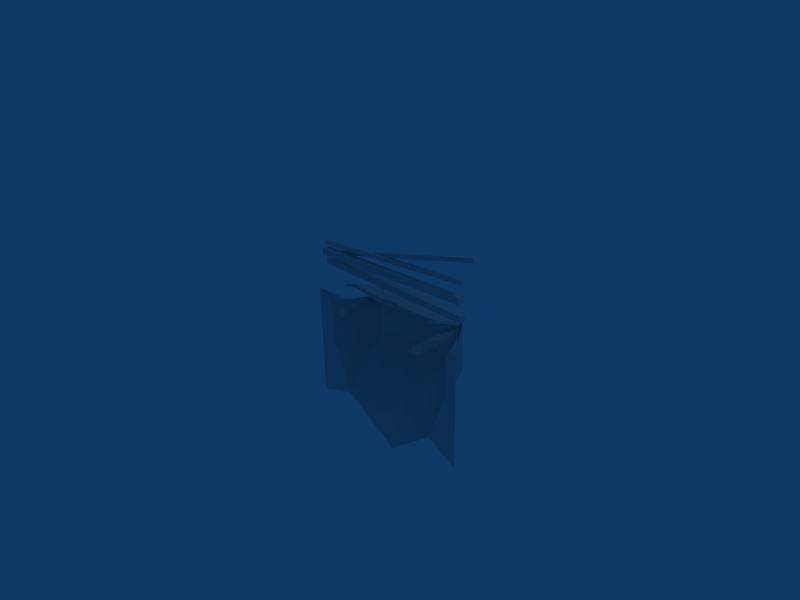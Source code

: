 # Source: desert_camp_construction.blend  (saved by Blender 2.45.0; exported with 4.5.12 LTS)
import bpy
from mathutils import Matrix  # noqa: F401  (used for matrix-valued properties, if any)

bpy.ops.wm.read_factory_settings(use_empty=True)
scene = bpy.context.scene
scene.name = 'Scene'

# ---- collections
col_collection_1 = bpy.data.collections.new('Collection 1'); scene.collection.children.link(col_collection_1)

# ---- materials (node trees are filled in below, after node groups)
mat_tentmat = bpy.data.materials.new('tentmat')
mat_tentmat.alpha_threshold = 0.0
mat_tentmat.roughness = 0.5
mat_tentmat.line_color = (0.0, 0.0, 0.0, 1.0)
mat_egyptmantex_002 = bpy.data.materials.new('egyptmantex.002')
mat_egyptmantex_002.alpha_threshold = 0.0
mat_egyptmantex_002.roughness = 0.5
mat_egyptmantex_002.line_color = (0.0, 0.0, 0.0, 1.0)

# ---- material node trees

# ---- world
world_world = bpy.data.worlds.new('World'); scene.world = world_world
world_world.color = (0.05656, 0.2208, 0.4)
world_world.use_sun_shadow = False
world_world.sun_shadow_jitter_overblur = 0.0
world_world.cycles.sampling_method = 'MANUAL'
world_world.cycles.sample_map_resolution = 256

# ---- cameras
cam_camera = bpy.data.cameras.new('Camera')
cam_camera.passepartout_alpha = 0.2
cam_camera.clip_end = 100.0
cam_camera.lens = 35.0
cam_camera.ortho_scale = 7.314
cam_camera.show_passepartout = False
cam_camera.show_safe_areas = True
cam_camera.dof.focus_distance = 0.0
cam_camera.dof.aperture_fstop = 128.0

# ---- lights
light_spot = bpy.data.lights.new('Spot', 'POINT')
light_spot.transmission_factor = 0.0
light_spot.cutoff_distance = 30.0
light_spot.energy = 100.0
light_spot.shadow_buffer_clip_start = 1.001
light_spot.shadow_soft_size = 1.0
light_spot.shadow_maximum_resolution = 0.006
light_spot.use_absolute_resolution = True
light_spot.cycles.use_multiple_importance_sampling = False

# ---- meshes
me_tent_001 = bpy.data.meshes.new('tent.001')
me_tent_001.from_pydata([(-0.744, 1.622, -0.006684), (-3.162, 1.622, -0.009427), (-0.748, -5.141e-07, -0.01428), (-1.939, 1.804, 0.2184), (-3.156, -1.708e-07, -0.01448), (-1.939, -3.861e-07, 0.9854), (-0.746, 0.6417, -0.01048), (-0.9307, 0.1369, 0.4014), (-1.094, 1.502, 0.03735), (-2.795, 1.502, -0.01902), (-2.973, 0.1369, 0.407), (-3.159, 0.6417, -0.01195), (-1.098, -3.745e-07, 0.7185), (-1.918, -0.1942, 0.8925), (-2.789, -3.721e-07, 0.6647), (-1.939, 0.6417, 0.912), (-1.1, -0.1504, 0.7147), (-2.786, -0.1504, 0.6622), (-1.096, 0.6417, 0.7223), (-2.792, 0.6417, 0.6672), (-0.529, 1.711, -0.02684), (-0.531, 0.6417, -0.03064), (-0.533, -5.132e-07, -0.03444), (-0.5351, -0.1504, -0.03824), (-3.41, -0.1504, -0.03831), (-3.413, -1.699e-07, -0.03578), (-3.418, 1.711, -0.03073), (-3.416, 0.6417, -0.03325), (-1.939, -0.4062, -0.06164), (-1.1, -0.4062, 0.08621), (-2.786, -0.4062, 0.03365), (-1.942, 2.174, 0.08397), (-1.117, 0.05328, 0.6592), (-1.117, -0.05328, 0.6592), (-1.223, -0.05328, 0.6592), (-1.223, 0.05328, 0.6592), (-1.223, 0.05328, -0.1718), (-1.223, -0.05328, -0.1718), (-1.117, -0.05328, -0.1718), (-1.117, 0.05328, -0.1718), (-0.5923, -0.5437, 0.1959), (-0.5923, -0.6463, 0.1959), (-0.5921, -0.6463, 0.09337), (-0.5921, -0.5437, 0.09337), (-3.355, -0.5437, 0.08611), (-3.355, -0.6463, 0.08611), (-3.355, -0.6463, 0.1887), (-3.355, -0.5437, 0.1887), (-3.305, -0.737, 0.08626), (-3.31, -0.8394, 0.08626), (-3.31, -0.8394, -0.01629), (-3.305, -0.737, -0.01629), (-0.5453, -0.8703, -0.009034), (-0.5503, -0.9727, -0.009034), (-0.5505, -0.9727, 0.09352), (-0.5455, -0.8703, 0.09352), (-2.798, -0.1208, 0.5549), (-2.795, -0.4062, -0.06618), (-1.1, -0.1282, 0.6179), (-1.1, -0.4094, -0.01057), (-2.667, 0.05328, -0.1718), (-2.667, -0.05328, -0.1718), (-2.774, -0.05328, -0.1718), (-2.774, 0.05328, -0.1718), (-2.774, 0.05328, 0.6592), (-2.774, -0.05328, 0.6592), (-2.667, -0.05328, 0.6592), (-2.667, 0.05328, 0.6592), (-3.334, -0.875, 0.05901), (-3.34, -0.9362, 0.05901), (-3.339, -0.9363, 0.1205), (-3.334, -0.875, 0.1205), (-0.5609, -1.129, 0.09918), (-0.5665, -1.19, 0.09918), (-0.567, -1.19, 0.03768), (-0.5614, -1.129, 0.03768), (-0.3379, -1.505, 0.0361), (-0.3541, -1.565, 0.03651), (-0.3521, -1.565, 0.09797), (-0.3359, -1.506, 0.09757), (-3.02, -0.7711, 0.1862), (-3.036, -0.8305, 0.1866), (-3.038, -0.8303, 0.1252), (-3.022, -0.771, 0.1248)], [], [(3, 8, 31), (9, 3, 31), (81, 82, 83), (81, 83, 80), (81, 80, 79), (81, 79, 78), (80, 83, 76), (80, 76, 79), (83, 82, 77), (83, 77, 76), (82, 81, 78), (82, 78, 77), (76, 77, 78), (76, 78, 79), (75, 74, 73), (75, 73, 72), (69, 70, 73), (69, 73, 74), (68, 69, 74), (68, 74, 75), (71, 68, 75), (71, 75, 72), (70, 71, 72), (70, 72, 73), (70, 69, 68), (70, 68, 71), (67, 66, 65), (67, 65, 64), (61, 62, 65), (61, 65, 66), (60, 61, 66), (60, 66, 67), (63, 60, 67), (63, 67, 64), (62, 63, 64), (62, 64, 65), (62, 61, 60), (62, 60, 63), (16, 29, 59), (16, 59, 58), (30, 17, 57), (17, 56, 57), (53, 54, 55), (53, 55, 52), (53, 52, 51), (53, 51, 50), (52, 55, 48), (52, 48, 51), (55, 54, 49), (55, 49, 48), (54, 53, 50), (54, 50, 49), (48, 49, 50), (48, 50, 51), (47, 46, 45), (47, 45, 44), (41, 42, 45), (41, 45, 46), (40, 41, 46), (40, 46, 47), (43, 40, 47), (43, 47, 44), (42, 43, 44), (42, 44, 45), (42, 41, 40), (42, 40, 43), (37, 38, 39), (37, 39, 36), (37, 36, 35), (37, 35, 34), (36, 39, 32), (36, 32, 35), (39, 38, 33), (39, 33, 32), (38, 37, 34), (38, 34, 33), (32, 33, 34), (32, 34, 35), (13, 17, 28), (17, 30, 28), (16, 13, 28), (16, 28, 29), (4, 11, 27), (4, 27, 25), (11, 1, 27), (1, 26, 27), (10, 4, 24), (4, 25, 24), (2, 7, 23), (2, 23, 22), (6, 2, 21), (2, 22, 21), (0, 6, 21), (0, 21, 20), (11, 19, 9), (11, 9, 1), (19, 15, 9), (15, 3, 9), (4, 14, 11), (14, 19, 11), (14, 5, 15), (14, 15, 19), (15, 18, 8), (15, 8, 3), (0, 8, 6), (8, 18, 6), (5, 12, 15), (12, 18, 15), (12, 2, 6), (12, 6, 18), (10, 17, 14), (10, 14, 4), (17, 13, 5), (17, 5, 14), (13, 16, 5), (16, 12, 5), (16, 7, 12), (7, 2, 12)])
_uv = me_tent_001.uv_layers.new(name='UVTex')
_uv.uv.foreach_set('vector', [0.3544, 0.632, 0.2301, 0.632, 0.361, 0.4571, 0.4831, 0.632, 0.3544, 0.632, 0.361, 0.4571, 0.8552, 0.2746, 0.948, 0.2746, 0.9456, 0.168, 0.8552, 0.2746, 0.9456, 0.168, 0.8528, 0.168, 0.8552, 0.2746, 0.948, 0.2746, 0.948, 0.9459, 0.8552, 0.2746, 0.948, 0.9459, 0.8552, 0.9459, 0.8528, 0.1705, 0.9456, 0.1705, 0.948, 0.9459, 0.8528, 0.1705, 0.948, 0.9459, 0.8552, 0.9459, 0.948, 0.2746, 0.8552, 0.2746, 0.8552, 0.9459, 0.948, 0.2746, 0.8552, 0.9459, 0.948, 0.9459, 0.9456, 0.1705, 0.8528, 0.1705, 0.8552, 0.9459, 0.9456, 0.1705, 0.8552, 0.9459, 0.948, 0.9459, 0.3779, 0.4599, 0.38, 0.551, 0.2998, 0.551, 0.3779, 0.4599, 0.2998, 0.551, 0.2977, 0.4599, 0.3779, 0.4599, 0.38, 0.551, 0.2998, 0.551, 0.3779, 0.4599, 0.2998, 0.551, 0.2977, 0.4599, 0.9456, 0.1705, 0.8528, 0.1705, 0.8552, 0.9459, 0.9456, 0.1705, 0.8552, 0.9459, 0.948, 0.9459, 0.948, 0.2746, 0.8552, 0.2746, 0.8552, 0.9459, 0.948, 0.2746, 0.8552, 0.9459, 0.948, 0.9459, 0.8528, 0.1705, 0.9456, 0.1705, 0.948, 0.9459, 0.8528, 0.1705, 0.948, 0.9459, 0.8552, 0.9459, 0.8552, 0.2746, 0.948, 0.2746, 0.948, 0.9459, 0.8552, 0.2746, 0.948, 0.9459, 0.8552, 0.9459, 0.8552, 0.2746, 0.948, 0.2746, 0.9456, 0.168, 0.8552, 0.2746, 0.9456, 0.168, 0.8528, 0.168, 0.3779, 0.4599, 0.38, 0.551, 0.2998, 0.551, 0.3779, 0.4599, 0.2998, 0.551, 0.2977, 0.4599, 0.9456, 0.1705, 0.8528, 0.1705, 0.8552, 0.9459, 0.9456, 0.1705, 0.8552, 0.9459, 0.948, 0.9459, 0.948, 0.2746, 0.8552, 0.2746, 0.8552, 0.9459, 0.948, 0.2746, 0.8552, 0.9459, 0.948, 0.9459, 0.8528, 0.1705, 0.9456, 0.1705, 0.948, 0.9459, 0.8528, 0.1705, 0.948, 0.9459, 0.8552, 0.9459, 0.8552, 0.2746, 0.948, 0.2746, 0.948, 0.9459, 0.8552, 0.2746, 0.948, 0.9459, 0.8552, 0.9459, 0.8552, 0.2746, 0.948, 0.2746, 0.9456, 0.168, 0.8552, 0.2746, 0.9456, 0.168, 0.8528, 0.168, 0.2301, 0.8514, 0.2024, 0.8514, 0.2024, 0.9876, 0.2301, 0.8514, 0.2024, 0.9876, 0.2301, 0.9876, 0.5144, 0.8514, 0.4831, 0.8514, 0.5144, 0.9876, 0.4831, 0.8514, 0.4831, 0.9876, 0.5144, 0.9876, 0.8552, 0.2746, 0.948, 0.2746, 0.9456, 0.168, 0.8552, 0.2746, 0.9456, 0.168, 0.8528, 0.168, 0.8552, 0.2746, 0.948, 0.2746, 0.948, 0.9459, 0.8552, 0.2746, 0.948, 0.9459, 0.8552, 0.9459, 0.8528, 0.1705, 0.9456, 0.1705, 0.948, 0.9459, 0.8528, 0.1705, 0.948, 0.9459, 0.8552, 0.9459, 0.948, 0.2746, 0.8552, 0.2746, 0.8552, 0.9459, 0.948, 0.2746, 0.8552, 0.9459, 0.948, 0.9459, 0.9456, 0.1705, 0.8528, 0.1705, 0.8552, 0.9459, 0.9456, 0.1705, 0.8552, 0.9459, 0.948, 0.9459, 0.3779, 0.4599, 0.38, 0.551, 0.2998, 0.551, 0.3779, 0.4599, 0.2998, 0.551, 0.2977, 0.4599, 0.3779, 0.4599, 0.38, 0.551, 0.2998, 0.551, 0.3779, 0.4599, 0.2998, 0.551, 0.2977, 0.4599, 0.9456, 0.1705, 0.8528, 0.1705, 0.8552, 0.9459, 0.9456, 0.1705, 0.8552, 0.9459, 0.948, 0.9459, 0.948, 0.2746, 0.8552, 0.2746, 0.8552, 0.9459, 0.948, 0.2746, 0.8552, 0.9459, 0.948, 0.9459, 0.8528, 0.1705, 0.9456, 0.1705, 0.948, 0.9459, 0.8528, 0.1705, 0.948, 0.9459, 0.8552, 0.9459, 0.8552, 0.2746, 0.948, 0.2746, 0.948, 0.9459, 0.8552, 0.2746, 0.948, 0.9459, 0.8552, 0.9459, 0.8552, 0.2746, 0.948, 0.2746, 0.9456, 0.168, 0.8552, 0.2746, 0.9456, 0.168, 0.8528, 0.168, 0.8552, 0.2746, 0.948, 0.2746, 0.9456, 0.168, 0.8552, 0.2746, 0.9456, 0.168, 0.8528, 0.168, 0.8552, 0.2746, 0.948, 0.2746, 0.948, 0.9459, 0.8552, 0.2746, 0.948, 0.9459, 0.8552, 0.9459, 0.8528, 0.1705, 0.9456, 0.1705, 0.948, 0.9459, 0.8528, 0.1705, 0.948, 0.9459, 0.8552, 0.9459, 0.948, 0.2746, 0.8552, 0.2746, 0.8552, 0.9459, 0.948, 0.2746, 0.8552, 0.9459, 0.948, 0.9459, 0.9456, 0.1705, 0.8528, 0.1705, 0.8552, 0.9459, 0.9456, 0.1705, 0.8552, 0.9459, 0.948, 0.9459, 0.3779, 0.4599, 0.38, 0.551, 0.2998, 0.551, 0.3779, 0.4599, 0.2998, 0.551, 0.2977, 0.4599, 0.3544, 0.8514, 0.4831, 0.8514, 0.3544, 0.9876, 0.4831, 0.8514, 0.4831, 0.9876, 0.3544, 0.9876, 0.2301, 0.8514, 0.3544, 0.8514, 0.3544, 0.9876, 0.2301, 0.8514, 0.3544, 0.9876, 0.2301, 0.9876, 0.5835, 0.8328, 0.5835, 0.7539, 0.6911, 0.7539, 0.5835, 0.8328, 0.6911, 0.7539, 0.6911, 0.8328, 0.5835, 0.7539, 0.5835, 0.632, 0.6911, 0.7539, 0.5835, 0.632, 0.6911, 0.632, 0.6911, 0.7539, 0.5835, 0.8514, 0.5835, 0.8328, 0.6911, 0.8514, 0.5835, 0.8328, 0.6911, 0.8328, 0.6911, 0.8514, 0.1267, 0.8328, 0.1267, 0.8514, 0.02063, 0.8514, 0.1267, 0.8328, 0.02063, 0.8514, 0.02063, 0.8328, 0.1267, 0.7539, 0.1267, 0.8328, 0.02063, 0.7539, 0.1267, 0.8328, 0.02063, 0.8328, 0.02063, 0.7539, 0.1267, 0.632, 0.1267, 0.7539, 0.02063, 0.7539, 0.1267, 0.632, 0.02063, 0.7539, 0.02063, 0.632, 0.5835, 0.7539, 0.4831, 0.7539, 0.4831, 0.632, 0.5835, 0.7539, 0.4831, 0.632, 0.5835, 0.632, 0.4831, 0.7539, 0.3544, 0.7539, 0.4831, 0.632, 0.3544, 0.7539, 0.3544, 0.632, 0.4831, 0.632, 0.5835, 0.8328, 0.4831, 0.8328, 0.5835, 0.7539, 0.4831, 0.8328, 0.4831, 0.7539, 0.5835, 0.7539, 0.4831, 0.8328, 0.3544, 0.8328, 0.3544, 0.7539, 0.4831, 0.8328, 0.3544, 0.7539, 0.4831, 0.7539, 0.3544, 0.7539, 0.2301, 0.7539, 0.2301, 0.632, 0.3544, 0.7539, 0.2301, 0.632, 0.3544, 0.632, 0.1267, 0.632, 0.2301, 0.632, 0.1267, 0.7539, 0.2301, 0.632, 0.2301, 0.7539, 0.1267, 0.7539, 0.3544, 0.8328, 0.2301, 0.8328, 0.3544, 0.7539, 0.2301, 0.8328, 0.2301, 0.7539, 0.3544, 0.7539, 0.2301, 0.8328, 0.1267, 0.8328, 0.1267, 0.7539, 0.2301, 0.8328, 0.1267, 0.7539, 0.2301, 0.7539, 0.5835, 0.8514, 0.4831, 0.8514, 0.4831, 0.8328, 0.5835, 0.8514, 0.4831, 0.8328, 0.5835, 0.8328, 0.4831, 0.8514, 0.3544, 0.8514, 0.3544, 0.8328, 0.4831, 0.8514, 0.3544, 0.8328, 0.4831, 0.8328, 0.3544, 0.8514, 0.2301, 0.8514, 0.3544, 0.8328, 0.2301, 0.8514, 0.2301, 0.8328, 0.3544, 0.8328, 0.2301, 0.8514, 0.1267, 0.8514, 0.2301, 0.8328, 0.1267, 0.8514, 0.1267, 0.8328, 0.2301, 0.8328])
me_tent_001.materials.append(mat_tentmat)
me_tent_001.materials.append(mat_egyptmantex_002)
me_tent_001.use_remesh_preserve_volume = False
me_tent_001.use_remesh_preserve_attributes = False
me_tent_001.use_mirror_vertex_groups = False
me_tent_001.update()

# ---- objects
ob_lamp = bpy.data.objects.new('Lamp', light_spot)
ob_camera = bpy.data.objects.new('Camera', cam_camera)
ob_worker_standing_l = bpy.data.objects.new('worker_standing_l', me_tent_001)

# ---- transforms, parenting, visibility, modifiers, constraints
ob_lamp.location = (3.936, 1.005, 6.361)
ob_lamp.rotation_euler = (0.6503, 0.05522, 1.866)
ob_lamp.lock_rotations_4d = False
ob_lamp.empty_display_type = 'ARROWS'
ob_lamp.color = (0.0, 0.0, 0.0, 0.0)
ob_lamp.lineart.crease_threshold = 0.0
ob_camera.location = (7.34, -6.508, 5.801)
ob_camera.rotation_euler = (1.109, 0.01082, 0.8149)
ob_camera.lock_rotations_4d = False
ob_camera.empty_display_type = 'ARROWS'
ob_camera.color = (0.0, 0.0, 0.0, 0.0)
ob_camera.display_type = 'WIRE'
ob_camera.lineart.crease_threshold = 0.0
ob_worker_standing_l.location = (1.936, 0.05539, 0.4574)
ob_worker_standing_l.rotation_euler = (-1.571, -0.0, 0.0)
ob_worker_standing_l.lock_rotations_4d = False
ob_worker_standing_l.empty_display_type = 'ARROWS'
ob_worker_standing_l.color = (0.0, 0.0, 0.0, 1.0)
ob_worker_standing_l.lineart.crease_threshold = 0.0
_vg = ob_worker_standing_l.vertex_groups.new(name='hand.L.002')
_vg = ob_worker_standing_l.vertex_groups.new(name='hand.R.002')
_vg = ob_worker_standing_l.vertex_groups.new(name='Bone')

# ---- collection membership
col_collection_1.objects.link(ob_lamp)
col_collection_1.objects.link(ob_camera)
col_collection_1.objects.link(ob_worker_standing_l)

# ---- scene / render settings (as saved in the file)
scene.camera = ob_camera
scene.frame_start = 1; scene.frame_end = 1; scene.frame_set(2)
scene.render.engine = 'BLENDER_EEVEE_NEXT'
scene.render.image_settings.file_format = 'JPEG'
scene.render.image_settings.color_mode = 'RGB'
scene.render.image_settings.compression = 90
scene.render.resolution_x = 800
scene.render.resolution_y = 600
scene.render.pixel_aspect_x = 100.0
scene.render.pixel_aspect_y = 100.0
scene.render.fps = 1
scene.render.dither_intensity = 0.0
scene.render.use_compositing = False
scene.render.use_sequencer = False
scene.render.bake_margin = 2
scene.render.bake_bias = 0.0
scene.render.use_stamp_time = False
scene.render.use_stamp_date = False
scene.render.use_stamp_frame = False
scene.render.use_stamp_camera = False
scene.render.use_stamp_scene = False
scene.render.use_stamp_filename = False
scene.render.use_stamp_render_time = False
scene.render.stamp_font_size = 0
scene.cycles.use_denoising = False
scene.cycles.samples = 10
scene.cycles.sampling_pattern = 'TABULATED_SOBOL'
scene.cycles.light_sampling_threshold = 0.0
scene.cycles.use_adaptive_sampling = False
scene.cycles.use_light_tree = False
scene.cycles.blur_glossy = 0.0
scene.cycles.volume_bounces = 1
scene.cycles.pixel_filter_type = 'GAUSSIAN'
scene.cycles.sample_clamp_indirect = 0.0
scene.view_settings.view_transform = 'Raw'
bpy.context.view_layer.update()
